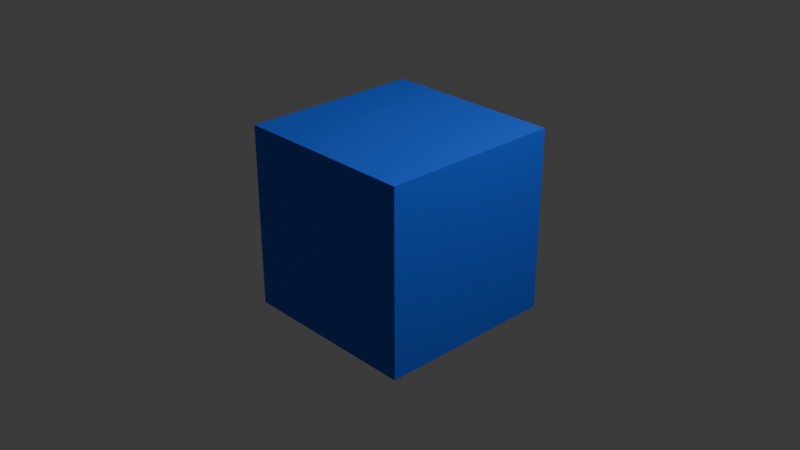 # Source: out.blend  (saved by Blender 4.1.23; exported with 4.5.12 LTS)
import bpy
from mathutils import Matrix  # noqa: F401  (used for matrix-valued properties, if any)

bpy.ops.wm.read_factory_settings(use_empty=True)
scene = bpy.context.scene
scene.name = 'Scene'

# ---- collections
col_collection = bpy.data.collections.new('Collection'); scene.collection.children.link(col_collection)

# ---- materials (node trees are filled in below, after node groups)
mat_material = bpy.data.materials.new('Material')
mat_material.alpha_threshold = 0.0
mat_material.use_transparent_shadow = False
mat_material.roughness = 0.5
mat_material.line_color = (0.0, 0.0, 0.0, 1.0)

# ---- material node trees
mat_material.use_nodes = True; mat_material.node_tree.nodes.clear()
_N = mat_material.node_tree.nodes; _L = mat_material.node_tree.links
n0 = _N.new('ShaderNodeOutputMaterial'); n0.name = 'Material Output'; n0.location = (300, 300)
n1 = _N.new('ShaderNodeBsdfPrincipled'); n1.name = 'Principled BSDF'; n1.location = (10, 300)
n1.inputs[0].default_value = (0.02134, 0.1179, 0.8002, 1.0)
n1.inputs[3].default_value = 1.45
_L.new(n1.outputs[0], n0.inputs[0])
n0.is_active_output = True

# ---- world
world_world = bpy.data.worlds.new('World'); scene.world = world_world
world_world.use_nodes = True; world_world.node_tree.nodes.clear()
_N = world_world.node_tree.nodes; _L = world_world.node_tree.links
n0 = _N.new('ShaderNodeOutputWorld'); n0.name = 'World Output'; n0.location = (300, 300)
n1 = _N.new('ShaderNodeBackground'); n1.name = 'Background'; n1.location = (10, 300)
n1.inputs[0].default_value = (0.05088, 0.05088, 0.05088, 1.0)
_L.new(n1.outputs[0], n0.inputs[0])
n0.is_active_output = True
world_world.color = (0.05088, 0.05088, 0.05088)
world_world.use_sun_shadow = False
world_world.sun_shadow_jitter_overblur = 0.0

# ---- cameras
cam_camera = bpy.data.cameras.new('Camera')
cam_camera.clip_end = 100.0
cam_camera.ortho_scale = 7.314

# ---- lights
light_light = bpy.data.lights.new('Light', 'POINT')
light_light.transmission_factor = 0.0
light_light.energy = 1000.0
light_light.shadow_soft_size = 0.1
light_light.shadow_maximum_resolution = 0.006
light_light.use_absolute_resolution = True

# ---- meshes
me_cube = bpy.data.meshes.new('Cube')
me_cube.from_pydata([(1.0, 1.0, 1.0), (1.0, 1.0, -1.0), (1.0, -1.0, 1.0), (1.0, -1.0, -1.0), (-1.0, 1.0, 1.0), (-1.0, 1.0, -1.0), (-1.0, -1.0, 1.0), (-1.0, -1.0, -1.0)], [], [(0, 4, 6, 2), (3, 2, 6, 7), (7, 6, 4, 5), (5, 1, 3, 7), (1, 0, 2, 3), (5, 4, 0, 1)])
_uv = me_cube.uv_layers.new(name='UVMap')
_uv.uv.foreach_set('vector', [0.625, 0.5, 0.875, 0.5, 0.875, 0.75, 0.625, 0.75, 0.375, 0.75, 0.625, 0.75, 0.625, 1.0, 0.375, 1.0, 0.375, 0.0, 0.625, 0.0, 0.625, 0.25, 0.375, 0.25, 0.125, 0.5, 0.375, 0.5, 0.375, 0.75, 0.125, 0.75, 0.375, 0.5, 0.625, 0.5, 0.625, 0.75, 0.375, 0.75, 0.375, 0.25, 0.625, 0.25, 0.625, 0.5, 0.375, 0.5])
me_cube.materials.append(mat_material)
me_cube.use_mirror_vertex_groups = False
me_cube.update()

# ---- objects
ob_cube = bpy.data.objects.new('Cube', me_cube)
ob_light = bpy.data.objects.new('Light', light_light)
ob_camera = bpy.data.objects.new('Camera', cam_camera)

# ---- transforms, parenting, visibility, modifiers, constraints
ob_cube.location = (0.0, 0.0, 0.0)
ob_cube.lock_rotations_4d = False
ob_cube.empty_display_type = 'ARROWS'
ob_cube.lineart.crease_threshold = 0.0
ob_light.location = (4.076, 1.005, 5.904)
ob_light.rotation_euler = (0.6503, 0.05522, 1.866)
ob_light.lock_rotations_4d = False
ob_light.empty_display_type = 'ARROWS'
ob_light.color = (0.0, 0.0, 0.0, 0.0)
ob_light.lineart.crease_threshold = 0.0
ob_camera.location = (7.359, -6.926, 4.958)
ob_camera.rotation_euler = (1.109, 0.0, 0.8149)
ob_camera.lock_rotations_4d = False
ob_camera.empty_display_type = 'ARROWS'
ob_camera.color = (0.0, 0.0, 0.0, 0.0)
ob_camera.display_type = 'WIRE'
ob_camera.lineart.crease_threshold = 0.0

# ---- collection membership
col_collection.objects.link(ob_cube)
col_collection.objects.link(ob_light)
col_collection.objects.link(ob_camera)

# ---- scene / render settings (as saved in the file)
scene.camera = ob_camera
scene.frame_start = 1; scene.frame_end = 250; scene.frame_set(1)
scene.render.engine = 'BLENDER_EEVEE_NEXT'
scene.cycles.sampling_pattern = 'TABULATED_SOBOL'
scene.eevee.ray_tracing_options.trace_max_roughness = 0.0
bpy.context.view_layer.update()
